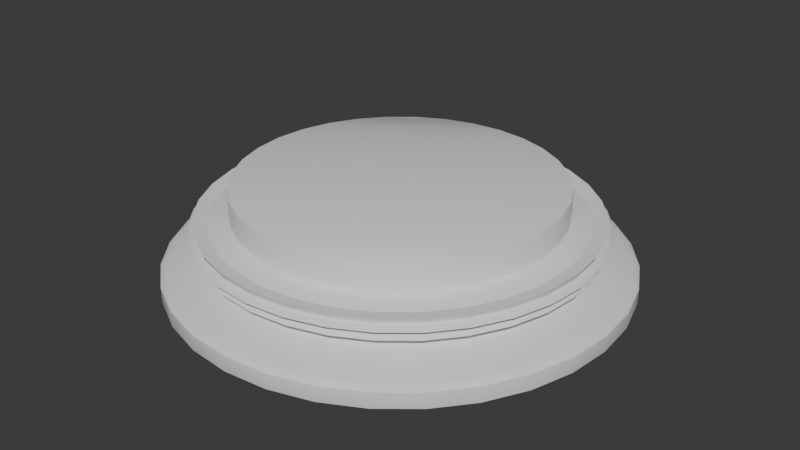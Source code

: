 # Source: base1.blend  (saved by Blender 4.5.90; exported with 4.5.12 LTS)
import bpy
from mathutils import Matrix  # noqa: F401  (used for matrix-valued properties, if any)

bpy.ops.wm.read_factory_settings(use_empty=True)
scene = bpy.context.scene
scene.name = 'Scene'

# ---- collections
col_collection = bpy.data.collections.new('Collection'); scene.collection.children.link(col_collection)

# ---- world
world_world = bpy.data.worlds.new('World'); scene.world = world_world
world_world.use_nodes = True; world_world.node_tree.nodes.clear()
_N = world_world.node_tree.nodes; _L = world_world.node_tree.links
n0 = _N.new('ShaderNodeOutputWorld'); n0.name = 'World Output'; n0.location = (200, 100)
n1 = _N.new('ShaderNodeBackground'); n1.name = 'Background'; n1.location = (-200, 100)
n1.inputs[0].default_value = (0.05088, 0.05088, 0.05088, 1.0)
_L.new(n1.outputs[0], n0.inputs[0])
n0.is_active_output = True
world_world.color = (0.05088, 0.05088, 0.05088)
world_world.sun_shadow_jitter_overblur = 0.0

# ---- meshes
me_basemesh = bpy.data.meshes.new('BaseMesh')
me_basemesh.from_pydata([(2.0, 0.0, 0.0), (1.962, 0.3902, 0.0), (1.848, 0.7654, 0.0), (1.663, 1.111, 0.0), (1.414, 1.414, 0.0), (1.111, 1.663, 0.0), (0.7654, 1.848, 0.0), (0.3902, 1.962, 0.0), (1.225e-16, 2.0, 0.0), (-0.3902, 1.962, 0.0), (-0.7654, 1.848, 0.0), (-1.111, 1.663, 0.0), (-1.414, 1.414, 0.0), (-1.663, 1.111, 0.0), (-1.848, 0.7654, 0.0), (-1.962, 0.3902, 0.0), (-2.0, 2.449e-16, 0.0), (-1.962, -0.3902, 0.0), (-1.848, -0.7654, 0.0), (-1.663, -1.111, 0.0), (-1.414, -1.414, 0.0), (-1.111, -1.663, 0.0), (-0.7654, -1.848, 0.0), (-0.3902, -1.962, 0.0), (-3.674e-16, -2.0, 0.0), (0.3902, -1.962, 0.0), (0.7654, -1.848, 0.0), (1.111, -1.663, 0.0), (1.414, -1.414, 0.0), (1.663, -1.111, 0.0), (1.848, -0.7654, 0.0), (1.962, -0.3902, 0.0), (2.0, 0.0, 0.1389), (1.962, 0.3902, 0.1389), (1.848, 0.7654, 0.1389), (1.663, 1.111, 0.1389), (1.414, 1.414, 0.1389), (1.111, 1.663, 0.1389), (0.7654, 1.848, 0.1389), (0.3902, 1.962, 0.1389), (1.225e-16, 2.0, 0.1389), (-0.3902, 1.962, 0.1389), (-0.7654, 1.848, 0.1389), (-1.111, 1.663, 0.1389), (-1.414, 1.414, 0.1389), (-1.663, 1.111, 0.1389), (-1.848, 0.7654, 0.1389), (-1.962, 0.3902, 0.1389), (-2.0, 2.449e-16, 0.1389), (-1.962, -0.3902, 0.1389), (-1.848, -0.7654, 0.1389), (-1.663, -1.111, 0.1389), (-1.414, -1.414, 0.1389), (-1.111, -1.663, 0.1389), (-0.7654, -1.848, 0.1389), (-0.3902, -1.962, 0.1389), (-3.674e-16, -2.0, 0.1389), (0.3902, -1.962, 0.1389), (0.7654, -1.848, 0.1389), (1.111, -1.663, 0.1389), (1.414, -1.414, 0.1389), (1.663, -1.111, 0.1389), (1.848, -0.7654, 0.1389), (1.962, -0.3902, 0.1389), (2.0, 0.0, 0.1389), (1.962, 0.3902, 0.1389), (1.848, 0.7654, 0.1389), (1.663, 1.111, 0.1389), (1.414, 1.414, 0.1389), (1.111, 1.663, 0.1389), (0.7654, 1.848, 0.1389), (0.3902, 1.962, 0.1389), (1.225e-16, 2.0, 0.1389), (-0.3902, 1.962, 0.1389), (-0.7654, 1.848, 0.1389), (-1.111, 1.663, 0.1389), (-1.414, 1.414, 0.1389), (-1.663, 1.111, 0.1389), (-1.848, 0.7654, 0.1389), (-1.962, 0.3902, 0.1389), (-2.0, 2.449e-16, 0.1389), (-1.962, -0.3902, 0.1389), (-1.848, -0.7654, 0.1389), (-1.663, -1.111, 0.1389), (-1.414, -1.414, 0.1389), (-1.111, -1.663, 0.1389), (-0.7654, -1.848, 0.1389), (-0.3902, -1.962, 0.1389), (-3.674e-16, -2.0, 0.1389), (0.3902, -1.962, 0.1389), (0.7654, -1.848, 0.1389), (1.111, -1.663, 0.1389), (1.414, -1.414, 0.1389), (1.663, -1.111, 0.1389), (1.848, -0.7654, 0.1389), (1.962, -0.3902, 0.1389), (1.983, 0.0, 0.1597), (1.945, 0.3868, 0.1597), (1.832, 0.7588, 0.1597), (1.649, 1.102, 0.1597), (1.402, 1.402, 0.1597), (1.102, 1.649, 0.1597), (0.7588, 1.832, 0.1597), (0.3868, 1.945, 0.1597), (1.214e-16, 1.983, 0.1597), (-0.3868, 1.945, 0.1597), (-0.7588, 1.832, 0.1597), (-1.102, 1.649, 0.1597), (-1.402, 1.402, 0.1597), (-1.649, 1.102, 0.1597), (-1.832, 0.7588, 0.1597), (-1.945, 0.3868, 0.1597), (-1.983, 2.428e-16, 0.1597), (-1.945, -0.3868, 0.1597), (-1.832, -0.7588, 0.1597), (-1.649, -1.102, 0.1597), (-1.402, -1.402, 0.1597), (-1.102, -1.649, 0.1597), (-0.7588, -1.832, 0.1597), (-0.3868, -1.945, 0.1597), (-3.642e-16, -1.983, 0.1597), (0.3868, -1.945, 0.1597), (0.7588, -1.832, 0.1597), (1.102, -1.649, 0.1597), (1.402, -1.402, 0.1597), (1.649, -1.102, 0.1597), (1.832, -0.7588, 0.1597), (1.945, -0.3868, 0.1597), (1.938, 0.0, 0.1806), (1.9, 0.378, 0.1806), (1.79, 0.7414, 0.1806), (1.611, 1.076, 0.1806), (1.37, 1.37, 0.1806), (1.076, 1.611, 0.1806), (0.7414, 1.79, 0.1806), (0.378, 1.9, 0.1806), (1.186e-16, 1.938, 0.1806), (-0.378, 1.9, 0.1806), (-0.7414, 1.79, 0.1806), (-1.076, 1.611, 0.1806), (-1.37, 1.37, 0.1806), (-1.611, 1.076, 0.1806), (-1.79, 0.7414, 0.1806), (-1.9, 0.378, 0.1806), (-1.938, 2.373e-16, 0.1806), (-1.9, -0.378, 0.1806), (-1.79, -0.7414, 0.1806), (-1.611, -1.076, 0.1806), (-1.37, -1.37, 0.1806), (-1.076, -1.611, 0.1806), (-0.7414, -1.79, 0.1806), (-0.378, -1.9, 0.1806), (-3.559e-16, -1.938, 0.1806), (0.378, -1.9, 0.1806), (0.7414, -1.79, 0.1806), (1.076, -1.611, 0.1806), (1.37, -1.37, 0.1806), (1.611, -1.076, 0.1806), (1.79, -0.7414, 0.1806), (1.9, -0.378, 0.1806), (1.873, 0.0, 0.2014), (1.837, 0.3655, 0.2014), (1.731, 0.7169, 0.2014), (1.558, 1.041, 0.2014), (1.325, 1.325, 0.2014), (1.041, 1.558, 0.2014), (0.7169, 1.731, 0.2014), (0.3655, 1.837, 0.2014), (1.147e-16, 1.873, 0.2014), (-0.3655, 1.837, 0.2014), (-0.7169, 1.731, 0.2014), (-1.041, 1.558, 0.2014), (-1.325, 1.325, 0.2014), (-1.558, 1.041, 0.2014), (-1.731, 0.7169, 0.2014), (-1.837, 0.3655, 0.2014), (-1.873, 2.294e-16, 0.2014), (-1.837, -0.3655, 0.2014), (-1.731, -0.7169, 0.2014), (-1.558, -1.041, 0.2014), (-1.325, -1.325, 0.2014), (-1.041, -1.558, 0.2014), (-0.7169, -1.731, 0.2014), (-0.3655, -1.837, 0.2014), (-3.441e-16, -1.873, 0.2014), (0.3655, -1.837, 0.2014), (0.7169, -1.731, 0.2014), (1.041, -1.558, 0.2014), (1.325, -1.325, 0.2014), (1.558, -1.041, 0.2014), (1.731, -0.7169, 0.2014), (1.837, -0.3655, 0.2014), (1.8, 0.0, 0.2222), (1.765, 0.3512, 0.2222), (1.663, 0.6888, 0.2222), (1.497, 1.0, 0.2222), (1.273, 1.273, 0.2222), (1.0, 1.497, 0.2222), (0.6888, 1.663, 0.2222), (0.3512, 1.765, 0.2222), (1.102e-16, 1.8, 0.2222), (-0.3512, 1.765, 0.2222), (-0.6888, 1.663, 0.2222), (-1.0, 1.497, 0.2222), (-1.273, 1.273, 0.2222), (-1.497, 1.0, 0.2222), (-1.663, 0.6888, 0.2222), (-1.765, 0.3512, 0.2222), (-1.8, 2.204e-16, 0.2222), (-1.765, -0.3512, 0.2222), (-1.663, -0.6888, 0.2222), (-1.497, -1.0, 0.2222), (-1.273, -1.273, 0.2222), (-1.0, -1.497, 0.2222), (-0.6888, -1.663, 0.2222), (-0.3512, -1.765, 0.2222), (-3.307e-16, -1.8, 0.2222), (0.3512, -1.765, 0.2222), (0.6888, -1.663, 0.2222), (1.0, -1.497, 0.2222), (1.273, -1.273, 0.2222), (1.497, -1.0, 0.2222), (1.663, -0.6888, 0.2222), (1.765, -0.3512, 0.2222), (1.727, 0.0, 0.2431), (1.693, 0.3368, 0.2431), (1.595, 0.6607, 0.2431), (1.436, 0.9592, 0.2431), (1.221, 1.221, 0.2431), (0.9592, 1.436, 0.2431), (0.6607, 1.595, 0.2431), (0.3368, 1.693, 0.2431), (1.057e-16, 1.727, 0.2431), (-0.3368, 1.693, 0.2431), (-0.6607, 1.595, 0.2431), (-0.9592, 1.436, 0.2431), (-1.221, 1.221, 0.2431), (-1.436, 0.9592, 0.2431), (-1.595, 0.6607, 0.2431), (-1.693, 0.3368, 0.2431), (-1.727, 2.114e-16, 0.2431), (-1.693, -0.3368, 0.2431), (-1.595, -0.6607, 0.2431), (-1.436, -0.9592, 0.2431), (-1.221, -1.221, 0.2431), (-0.9592, -1.436, 0.2431), (-0.6607, -1.595, 0.2431), (-0.3368, -1.693, 0.2431), (-3.172e-16, -1.727, 0.2431), (0.3368, -1.693, 0.2431), (0.6607, -1.595, 0.2431), (0.9592, -1.436, 0.2431), (1.221, -1.221, 0.2431), (1.436, -0.9592, 0.2431), (1.595, -0.6607, 0.2431), (1.693, -0.3368, 0.2431), (1.663, 0.0, 0.2639), (1.631, 0.3243, 0.2639), (1.536, 0.6362, 0.2639), (1.382, 0.9236, 0.2639), (1.176, 1.176, 0.2639), (0.9236, 1.382, 0.2639), (0.6362, 1.536, 0.2639), (0.3243, 1.631, 0.2639), (1.018e-16, 1.663, 0.2639), (-0.3243, 1.631, 0.2639), (-0.6362, 1.536, 0.2639), (-0.9236, 1.382, 0.2639), (-1.176, 1.176, 0.2639), (-1.382, 0.9236, 0.2639), (-1.536, 0.6362, 0.2639), (-1.631, 0.3243, 0.2639), (-1.663, 2.036e-16, 0.2639), (-1.631, -0.3243, 0.2639), (-1.536, -0.6362, 0.2639), (-1.382, -0.9236, 0.2639), (-1.176, -1.176, 0.2639), (-0.9236, -1.382, 0.2639), (-0.6362, -1.536, 0.2639), (-0.3243, -1.631, 0.2639), (-3.054e-16, -1.663, 0.2639), (0.3243, -1.631, 0.2639), (0.6362, -1.536, 0.2639), (0.9236, -1.382, 0.2639), (1.176, -1.176, 0.2639), (1.382, -0.9236, 0.2639), (1.536, -0.6362, 0.2639), (1.631, -0.3243, 0.2639), (1.617, 0.0, 0.2848), (1.586, 0.3155, 0.2848), (1.494, 0.6189, 0.2848), (1.345, 0.8985, 0.2848), (1.144, 1.144, 0.2848), (0.8985, 1.345, 0.2848), (0.6189, 1.494, 0.2848), (0.3155, 1.586, 0.2848), (9.902e-17, 1.617, 0.2848), (-0.3155, 1.586, 0.2848), (-0.6189, 1.494, 0.2848), (-0.8985, 1.345, 0.2848), (-1.144, 1.144, 0.2848), (-1.345, 0.8985, 0.2848), (-1.494, 0.6189, 0.2848), (-1.586, 0.3155, 0.2848), (-1.617, 1.98e-16, 0.2848), (-1.586, -0.3155, 0.2848), (-1.494, -0.6189, 0.2848), (-1.345, -0.8985, 0.2848), (-1.144, -1.144, 0.2848), (-0.8985, -1.345, 0.2848), (-0.6189, -1.494, 0.2848), (-0.3155, -1.586, 0.2848), (-2.971e-16, -1.617, 0.2848), (0.3155, -1.586, 0.2848), (0.6189, -1.494, 0.2848), (0.8985, -1.345, 0.2848), (1.144, -1.144, 0.2848), (1.345, -0.8985, 0.2848), (1.494, -0.6189, 0.2848), (1.586, -0.3155, 0.2848), (1.6, 0.0, 0.3056), (1.569, 0.3121, 0.3056), (1.478, 0.6123, 0.3056), (1.33, 0.8889, 0.3056), (1.131, 1.131, 0.3056), (0.8889, 1.33, 0.3056), (0.6123, 1.478, 0.3056), (0.3121, 1.569, 0.3056), (9.797e-17, 1.6, 0.3056), (-0.3121, 1.569, 0.3056), (-0.6123, 1.478, 0.3056), (-0.8889, 1.33, 0.3056), (-1.131, 1.131, 0.3056), (-1.33, 0.8889, 0.3056), (-1.478, 0.6123, 0.3056), (-1.569, 0.3121, 0.3056), (-1.6, 1.959e-16, 0.3056), (-1.569, -0.3121, 0.3056), (-1.478, -0.6123, 0.3056), (-1.33, -0.8889, 0.3056), (-1.131, -1.131, 0.3056), (-0.8889, -1.33, 0.3056), (-0.6123, -1.478, 0.3056), (-0.3121, -1.569, 0.3056), (-2.939e-16, -1.6, 0.3056), (0.3121, -1.569, 0.3056), (0.6123, -1.478, 0.3056), (0.8889, -1.33, 0.3056), (1.131, -1.131, 0.3056), (1.33, -0.8889, 0.3056), (1.478, -0.6123, 0.3056), (1.569, -0.3121, 0.3056), (1.6, 0.0, 0.3056), (1.569, 0.3121, 0.3056), (1.478, 0.6123, 0.3056), (1.33, 0.8889, 0.3056), (1.131, 1.131, 0.3056), (0.8889, 1.33, 0.3056), (0.6123, 1.478, 0.3056), (0.3121, 1.569, 0.3056), (9.797e-17, 1.6, 0.3056), (-0.3121, 1.569, 0.3056), (-0.6123, 1.478, 0.3056), (-0.8889, 1.33, 0.3056), (-1.131, 1.131, 0.3056), (-1.33, 0.8889, 0.3056), (-1.478, 0.6123, 0.3056), (-1.569, 0.3121, 0.3056), (-1.6, 1.959e-16, 0.3056), (-1.569, -0.3121, 0.3056), (-1.478, -0.6123, 0.3056), (-1.33, -0.8889, 0.3056), (-1.131, -1.131, 0.3056), (-0.8889, -1.33, 0.3056), (-0.6123, -1.478, 0.3056), (-0.3121, -1.569, 0.3056), (-2.939e-16, -1.6, 0.3056), (0.3121, -1.569, 0.3056), (0.6123, -1.478, 0.3056), (0.8889, -1.33, 0.3056), (1.131, -1.131, 0.3056), (1.33, -0.8889, 0.3056), (1.478, -0.6123, 0.3056), (1.569, -0.3121, 0.3056), (1.6, 0.0, 0.4306), (1.569, 0.3121, 0.4306), (1.478, 0.6123, 0.4306), (1.33, 0.8889, 0.4306), (1.131, 1.131, 0.4306), (0.8889, 1.33, 0.4306), (0.6123, 1.478, 0.4306), (0.3121, 1.569, 0.4306), (9.797e-17, 1.6, 0.4306), (-0.3121, 1.569, 0.4306), (-0.6123, 1.478, 0.4306), (-0.8889, 1.33, 0.4306), (-1.131, 1.131, 0.4306), (-1.33, 0.8889, 0.4306), (-1.478, 0.6123, 0.4306), (-1.569, 0.3121, 0.4306), (-1.6, 1.959e-16, 0.4306), (-1.569, -0.3121, 0.4306), (-1.478, -0.6123, 0.4306), (-1.33, -0.8889, 0.4306), (-1.131, -1.131, 0.4306), (-0.8889, -1.33, 0.4306), (-0.6123, -1.478, 0.4306), (-0.3121, -1.569, 0.4306), (-2.939e-16, -1.6, 0.4306), (0.3121, -1.569, 0.4306), (0.6123, -1.478, 0.4306), (0.8889, -1.33, 0.4306), (1.131, -1.131, 0.4306), (1.33, -0.8889, 0.4306), (1.478, -0.6123, 0.4306), (1.569, -0.3121, 0.4306), (1.6, 0.0, 0.4306), (1.569, 0.3121, 0.4306), (1.478, 0.6123, 0.4306), (1.33, 0.8889, 0.4306), (1.131, 1.131, 0.4306), (0.8889, 1.33, 0.4306), (0.6123, 1.478, 0.4306), (0.3121, 1.569, 0.4306), (9.797e-17, 1.6, 0.4306), (-0.3121, 1.569, 0.4306), (-0.6123, 1.478, 0.4306), (-0.8889, 1.33, 0.4306), (-1.131, 1.131, 0.4306), (-1.33, 0.8889, 0.4306), (-1.478, 0.6123, 0.4306), (-1.569, 0.3121, 0.4306), (-1.6, 1.959e-16, 0.4306), (-1.569, -0.3121, 0.4306), (-1.478, -0.6123, 0.4306), (-1.33, -0.8889, 0.4306), (-1.131, -1.131, 0.4306), (-0.8889, -1.33, 0.4306), (-0.6123, -1.478, 0.4306), (-0.3121, -1.569, 0.4306), (-2.939e-16, -1.6, 0.4306), (0.3121, -1.569, 0.4306), (0.6123, -1.478, 0.4306), (0.8889, -1.33, 0.4306), (1.131, -1.131, 0.4306), (1.33, -0.8889, 0.4306), (1.478, -0.6123, 0.4306), (1.569, -0.3121, 0.4306), (1.607, 0.0, 0.4358), (1.576, 0.3135, 0.4358), (1.485, 0.6149, 0.4358), (1.336, 0.8927, 0.4358), (1.136, 1.136, 0.4358), (0.8927, 1.336, 0.4358), (0.6149, 1.485, 0.4358), (0.3135, 1.576, 0.4358), (9.839e-17, 1.607, 0.4358), (-0.3135, 1.576, 0.4358), (-0.6149, 1.485, 0.4358), (-0.8927, 1.336, 0.4358), (-1.136, 1.136, 0.4358), (-1.336, 0.8927, 0.4358), (-1.485, 0.6149, 0.4358), (-1.576, 0.3135, 0.4358), (-1.607, 1.968e-16, 0.4358), (-1.576, -0.3135, 0.4358), (-1.485, -0.6149, 0.4358), (-1.336, -0.8927, 0.4358), (-1.136, -1.136, 0.4358), (-0.8927, -1.336, 0.4358), (-0.6149, -1.485, 0.4358), (-0.3135, -1.576, 0.4358), (-2.952e-16, -1.607, 0.4358), (0.3135, -1.576, 0.4358), (0.6149, -1.485, 0.4358), (0.8927, -1.336, 0.4358), (1.136, -1.136, 0.4358), (1.336, -0.8927, 0.4358), (1.485, -0.6149, 0.4358), (1.576, -0.3135, 0.4358), (1.625, 0.0, 0.441), (1.594, 0.317, 0.441), (1.501, 0.6219, 0.441), (1.351, 0.9028, 0.441), (1.149, 1.149, 0.441), (0.9028, 1.351, 0.441), (0.6219, 1.501, 0.441), (0.317, 1.594, 0.441), (9.95e-17, 1.625, 0.441), (-0.317, 1.594, 0.441), (-0.6219, 1.501, 0.441), (-0.9028, 1.351, 0.441), (-1.149, 1.149, 0.441), (-1.351, 0.9028, 0.441), (-1.501, 0.6219, 0.441), (-1.594, 0.317, 0.441), (-1.625, 1.99e-16, 0.441), (-1.594, -0.317, 0.441), (-1.501, -0.6219, 0.441), (-1.351, -0.9028, 0.441), (-1.149, -1.149, 0.441), (-0.9028, -1.351, 0.441), (-0.6219, -1.501, 0.441), (-0.317, -1.594, 0.441), (-2.985e-16, -1.625, 0.441), (0.317, -1.594, 0.441), (0.6219, -1.501, 0.441), (0.9028, -1.351, 0.441), (1.149, -1.149, 0.441), (1.351, -0.9028, 0.441), (1.501, -0.6219, 0.441), (1.594, -0.317, 0.441), (1.651, 0.0, 0.4462), (1.619, 0.322, 0.4462), (1.525, 0.6317, 0.4462), (1.372, 0.917, 0.4462), (1.167, 1.167, 0.4462), (0.917, 1.372, 0.4462), (0.6317, 1.525, 0.4462), (0.322, 1.619, 0.4462), (1.011e-16, 1.651, 0.4462), (-0.322, 1.619, 0.4462), (-0.6317, 1.525, 0.4462), (-0.917, 1.372, 0.4462), (-1.167, 1.167, 0.4462), (-1.372, 0.917, 0.4462), (-1.525, 0.6317, 0.4462), (-1.619, 0.322, 0.4462), (-1.651, 2.021e-16, 0.4462), (-1.619, -0.322, 0.4462), (-1.525, -0.6317, 0.4462), (-1.372, -0.917, 0.4462), (-1.167, -1.167, 0.4462), (-0.917, -1.372, 0.4462), (-0.6317, -1.525, 0.4462), (-0.322, -1.619, 0.4462), (-3.032e-16, -1.651, 0.4462), (0.322, -1.619, 0.4462), (0.6317, -1.525, 0.4462), (0.917, -1.372, 0.4462), (1.167, -1.167, 0.4462), (1.372, -0.917, 0.4462), (1.525, -0.6317, 0.4462), (1.619, -0.322, 0.4462), (1.68, 0.0, 0.4514), (1.648, 0.3278, 0.4514), (1.552, 0.6429, 0.4514), (1.397, 0.9334, 0.4514), (1.188, 1.188, 0.4514), (0.9334, 1.397, 0.4514), (0.6429, 1.552, 0.4514), (0.3278, 1.648, 0.4514), (1.029e-16, 1.68, 0.4514), (-0.3278, 1.648, 0.4514), (-0.6429, 1.552, 0.4514), (-0.9334, 1.397, 0.4514), (-1.188, 1.188, 0.4514), (-1.397, 0.9334, 0.4514), (-1.552, 0.6429, 0.4514), (-1.648, 0.3278, 0.4514), (-1.68, 2.057e-16, 0.4514), (-1.648, -0.3278, 0.4514), (-1.552, -0.6429, 0.4514), (-1.397, -0.9334, 0.4514), (-1.188, -1.188, 0.4514), (-0.9334, -1.397, 0.4514), (-0.6429, -1.552, 0.4514), (-0.3278, -1.648, 0.4514), (-3.086e-16, -1.68, 0.4514), (0.3278, -1.648, 0.4514), (0.6429, -1.552, 0.4514), (0.9334, -1.397, 0.4514), (1.188, -1.188, 0.4514), (1.397, -0.9334, 0.4514), (1.552, -0.6429, 0.4514), (1.648, -0.3278, 0.4514), (1.709, 0.0, 0.4567), (1.677, 0.3335, 0.4567), (1.579, 0.6541, 0.4567), (1.421, 0.9497, 0.4567), (1.209, 1.209, 0.4567), (0.9497, 1.421, 0.4567), (0.6541, 1.579, 0.4567), (0.3335, 1.677, 0.4567), (1.047e-16, 1.709, 0.4567), (-0.3335, 1.677, 0.4567), (-0.6541, 1.579, 0.4567), (-0.9497, 1.421, 0.4567), (-1.209, 1.209, 0.4567), (-1.421, 0.9497, 0.4567), (-1.579, 0.6541, 0.4567), (-1.677, 0.3335, 0.4567), (-1.709, 2.093e-16, 0.4567), (-1.677, -0.3335, 0.4567), (-1.579, -0.6541, 0.4567), (-1.421, -0.9497, 0.4567), (-1.209, -1.209, 0.4567), (-0.9497, -1.421, 0.4567), (-0.6541, -1.579, 0.4567), (-0.3335, -1.677, 0.4567), (-3.14e-16, -1.709, 0.4567), (0.3335, -1.677, 0.4567), (0.6541, -1.579, 0.4567), (0.9497, -1.421, 0.4567), (1.209, -1.209, 0.4567), (1.421, -0.9497, 0.4567), (1.579, -0.6541, 0.4567), (1.677, -0.3335, 0.4567), (1.735, 0.0, 0.4619), (1.702, 0.3385, 0.4619), (1.603, 0.664, 0.4619), (1.443, 0.9639, 0.4619), (1.227, 1.227, 0.4619), (0.9639, 1.443, 0.4619), (0.664, 1.603, 0.4619), (0.3385, 1.702, 0.4619), (1.062e-16, 1.735, 0.4619), (-0.3385, 1.702, 0.4619), (-0.664, 1.603, 0.4619), (-0.9639, 1.443, 0.4619), (-1.227, 1.227, 0.4619), (-1.443, 0.9639, 0.4619), (-1.603, 0.664, 0.4619), (-1.702, 0.3385, 0.4619), (-1.735, 2.125e-16, 0.4619), (-1.702, -0.3385, 0.4619), (-1.603, -0.664, 0.4619), (-1.443, -0.9639, 0.4619), (-1.227, -1.227, 0.4619), (-0.9639, -1.443, 0.4619), (-0.664, -1.603, 0.4619), (-0.3385, -1.702, 0.4619), (-3.187e-16, -1.735, 0.4619), (0.3385, -1.702, 0.4619), (0.664, -1.603, 0.4619), (0.9639, -1.443, 0.4619), (1.227, -1.227, 0.4619), (1.443, -0.9639, 0.4619), (1.603, -0.664, 0.4619), (1.702, -0.3385, 0.4619), (1.753, 0.0, 0.4671), (1.719, 0.342, 0.4671), (1.62, 0.6709, 0.4671), (1.458, 0.974, 0.4671), (1.24, 1.24, 0.4671), (0.974, 1.458, 0.4671), (0.6709, 1.62, 0.4671), (0.342, 1.719, 0.4671), (1.073e-16, 1.753, 0.4671), (-0.342, 1.719, 0.4671), (-0.6709, 1.62, 0.4671), (-0.974, 1.458, 0.4671), (-1.24, 1.24, 0.4671), (-1.458, 0.974, 0.4671), (-1.62, 0.6709, 0.4671), (-1.719, 0.342, 0.4671), (-1.753, 2.147e-16, 0.4671), (-1.719, -0.342, 0.4671), (-1.62, -0.6709, 0.4671), (-1.458, -0.974, 0.4671), (-1.24, -1.24, 0.4671), (-0.974, -1.458, 0.4671), (-0.6709, -1.62, 0.4671), (-0.342, -1.719, 0.4671), (-3.22e-16, -1.753, 0.4671), (0.342, -1.719, 0.4671), (0.6709, -1.62, 0.4671), (0.974, -1.458, 0.4671), (1.24, -1.24, 0.4671), (1.458, -0.974, 0.4671), (1.62, -0.6709, 0.4671), (1.719, -0.342, 0.4671), (1.76, 0.0, 0.4723), (1.726, 0.3434, 0.4723), (1.626, 0.6735, 0.4723), (1.463, 0.9778, 0.4723), (1.245, 1.245, 0.4723), (0.9778, 1.463, 0.4723), (0.6735, 1.626, 0.4723), (0.3434, 1.726, 0.4723), (1.078e-16, 1.76, 0.4723), (-0.3434, 1.726, 0.4723), (-0.6735, 1.626, 0.4723), (-0.9778, 1.463, 0.4723), (-1.245, 1.245, 0.4723), (-1.463, 0.9778, 0.4723), (-1.626, 0.6735, 0.4723), (-1.726, 0.3434, 0.4723), (-1.76, 2.155e-16, 0.4723), (-1.726, -0.3434, 0.4723), (-1.626, -0.6735, 0.4723), (-1.463, -0.9778, 0.4723), (-1.245, -1.245, 0.4723), (-0.9778, -1.463, 0.4723), (-0.6735, -1.626, 0.4723), (-0.3434, -1.726, 0.4723), (-3.233e-16, -1.76, 0.4723), (0.3434, -1.726, 0.4723), (0.6735, -1.626, 0.4723), (0.9778, -1.463, 0.4723), (1.245, -1.245, 0.4723), (1.463, -0.9778, 0.4723), (1.626, -0.6735, 0.4723), (1.726, -0.3434, 0.4723), (1.76, 0.0, 0.4723), (1.726, 0.3434, 0.4723), (1.626, 0.6735, 0.4723), (1.463, 0.9778, 0.4723), (1.245, 1.245, 0.4723), (0.9778, 1.463, 0.4723), (0.6735, 1.626, 0.4723), (0.3434, 1.726, 0.4723), (1.078e-16, 1.76, 0.4723), (-0.3434, 1.726, 0.4723), (-0.6735, 1.626, 0.4723), (-0.9778, 1.463, 0.4723), (-1.245, 1.245, 0.4723), (-1.463, 0.9778, 0.4723), (-1.626, 0.6735, 0.4723), (-1.726, 0.3434, 0.4723), (-1.76, 2.155e-16, 0.4723), (-1.726, -0.3434, 0.4723), (-1.626, -0.6735, 0.4723), (-1.463, -0.9778, 0.4723), (-1.245, -1.245, 0.4723), (-0.9778, -1.463, 0.4723), (-0.6735, -1.626, 0.4723), (-0.3434, -1.726, 0.4723), (-3.233e-16, -1.76, 0.4723), (0.3434, -1.726, 0.4723), (0.6735, -1.626, 0.4723), (0.9778, -1.463, 0.4723), (1.245, -1.245, 0.4723), (1.463, -0.9778, 0.4723), (1.626, -0.6735, 0.4723), (1.726, -0.3434, 0.4723), (1.745, 0.0, 0.4879), (1.711, 0.3404, 0.4879), (1.612, 0.6677, 0.4879), (1.451, 0.9694, 0.4879), (1.234, 1.234, 0.4879), (0.9694, 1.451, 0.4879), (0.6677, 1.612, 0.4879), (0.3404, 1.711, 0.4879), (1.068e-16, 1.745, 0.4879), (-0.3404, 1.711, 0.4879), (-0.6677, 1.612, 0.4879), (-0.9694, 1.451, 0.4879), (-1.234, 1.234, 0.4879), (-1.451, 0.9694, 0.4879), (-1.612, 0.6677, 0.4879), (-1.711, 0.3404, 0.4879), (-1.745, 2.137e-16, 0.4879), (-1.711, -0.3404, 0.4879), (-1.612, -0.6677, 0.4879), (-1.451, -0.9694, 0.4879), (-1.234, -1.234, 0.4879), (-0.9694, -1.451, 0.4879), (-0.6677, -1.612, 0.4879), (-0.3404, -1.711, 0.4879), (-3.205e-16, -1.745, 0.4879), (0.3404, -1.711, 0.4879), (0.6677, -1.612, 0.4879), (0.9694, -1.451, 0.4879), (1.234, -1.234, 0.4879), (1.451, -0.9694, 0.4879), (1.612, -0.6677, 0.4879), (1.711, -0.3404, 0.4879), (1.705, 0.0, 0.5035), (1.672, 0.3326, 0.5035), (1.575, 0.6525, 0.5035), (1.418, 0.9472, 0.5035), (1.206, 1.206, 0.5035), (0.9472, 1.418, 0.5035), (0.6525, 1.575, 0.5035), (0.3326, 1.672, 0.5035), (1.044e-16, 1.705, 0.5035), (-0.3326, 1.672, 0.5035), (-0.6525, 1.575, 0.5035), (-0.9472, 1.418, 0.5035), (-1.206, 1.206, 0.5035), (-1.418, 0.9472, 0.5035), (-1.575, 0.6525, 0.5035), (-1.672, 0.3326, 0.5035), (-1.705, 2.088e-16, 0.5035), (-1.672, -0.3326, 0.5035), (-1.575, -0.6525, 0.5035), (-1.418, -0.9472, 0.5035), (-1.206, -1.206, 0.5035), (-0.9472, -1.418, 0.5035), (-0.6525, -1.575, 0.5035), (-0.3326, -1.672, 0.5035), (-3.132e-16, -1.705, 0.5035), (0.3326, -1.672, 0.5035), (0.6525, -1.575, 0.5035), (0.9472, -1.418, 0.5035), (1.206, -1.206, 0.5035), (1.418, -0.9472, 0.5035), (1.575, -0.6525, 0.5035), (1.672, -0.3326, 0.5035), (1.649, 0.0, 0.5192), (1.617, 0.3216, 0.5192), (1.523, 0.6309, 0.5192), (1.371, 0.9159, 0.5192), (1.166, 1.166, 0.5192), (0.9159, 1.371, 0.5192), (0.6309, 1.523, 0.5192), (0.3216, 1.617, 0.5192), (1.009e-16, 1.649, 0.5192), (-0.3216, 1.617, 0.5192), (-0.6309, 1.523, 0.5192), (-0.9159, 1.371, 0.5192), (-1.166, 1.166, 0.5192), (-1.371, 0.9159, 0.5192), (-1.523, 0.6309, 0.5192), (-1.617, 0.3216, 0.5192), (-1.649, 2.019e-16, 0.5192), (-1.617, -0.3216, 0.5192), (-1.523, -0.6309, 0.5192), (-1.371, -0.9159, 0.5192), (-1.166, -1.166, 0.5192), (-0.9159, -1.371, 0.5192), (-0.6309, -1.523, 0.5192), (-0.3216, -1.617, 0.5192), (-3.028e-16, -1.649, 0.5192), (0.3216, -1.617, 0.5192), (0.6309, -1.523, 0.5192), (0.9159, -1.371, 0.5192), (1.166, -1.166, 0.5192), (1.371, -0.9159, 0.5192), (1.523, -0.6309, 0.5192), (1.617, -0.3216, 0.5192), (1.584, 0.0, 0.5348), (1.554, 0.309, 0.5348), (1.463, 0.6062, 0.5348), (1.317, 0.88, 0.5348), (1.12, 1.12, 0.5348), (0.88, 1.317, 0.5348), (0.6062, 1.463, 0.5348), (0.309, 1.554, 0.5348), (9.699e-17, 1.584, 0.5348), (-0.309, 1.554, 0.5348), (-0.6062, 1.463, 0.5348), (-0.88, 1.317, 0.5348), (-1.12, 1.12, 0.5348), (-1.317, 0.88, 0.5348), (-1.463, 0.6062, 0.5348), (-1.554, 0.309, 0.5348), (-1.584, 1.94e-16, 0.5348), (-1.554, -0.309, 0.5348), (-1.463, -0.6062, 0.5348), (-1.317, -0.88, 0.5348), (-1.12, -1.12, 0.5348), (-0.88, -1.317, 0.5348), (-0.6062, -1.463, 0.5348), (-0.309, -1.554, 0.5348), (-2.91e-16, -1.584, 0.5348), (0.309, -1.554, 0.5348), (0.6062, -1.463, 0.5348), (0.88, -1.317, 0.5348), (1.12, -1.12, 0.5348), (1.317, -0.88, 0.5348), (1.463, -0.6062, 0.5348), (1.554, -0.309, 0.5348), (1.519, 0.0, 0.5504), (1.49, 0.2964, 0.5504), (1.404, 0.5814, 0.5504), (1.263, 0.8441, 0.5504), (1.074, 1.074, 0.5504), (0.8441, 1.263, 0.5504), (0.5814, 1.404, 0.5504), (0.2964, 1.49, 0.5504), (9.303e-17, 1.519, 0.5504), (-0.2964, 1.49, 0.5504), (-0.5814, 1.404, 0.5504), (-0.8441, 1.263, 0.5504), (-1.074, 1.074, 0.5504), (-1.263, 0.8441, 0.5504), (-1.404, 0.5814, 0.5504), (-1.49, 0.2964, 0.5504), (-1.519, 1.861e-16, 0.5504), (-1.49, -0.2964, 0.5504), (-1.404, -0.5814, 0.5504), (-1.263, -0.8441, 0.5504), (-1.074, -1.074, 0.5504), (-0.8441, -1.263, 0.5504), (-0.5814, -1.404, 0.5504), (-0.2964, -1.49, 0.5504), (-2.791e-16, -1.519, 0.5504), (0.2964, -1.49, 0.5504), (0.5814, -1.404, 0.5504), (0.8441, -1.263, 0.5504), (1.074, -1.074, 0.5504), (1.263, -0.8441, 0.5504), (1.404, -0.5814, 0.5504), (1.49, -0.2964, 0.5504), (1.463, 0.0, 0.566), (1.435, 0.2854, 0.566), (1.352, 0.5599, 0.566), (1.216, 0.8128, 0.566), (1.034, 1.034, 0.566), (0.8128, 1.216, 0.566), (0.5599, 1.352, 0.566), (0.2854, 1.435, 0.566), (8.958e-17, 1.463, 0.566), (-0.2854, 1.435, 0.566), (-0.5599, 1.352, 0.566), (-0.8128, 1.216, 0.566), (-1.034, 1.034, 0.566), (-1.216, 0.8128, 0.566), (-1.352, 0.5599, 0.566), (-1.435, 0.2854, 0.566), (-1.463, 1.792e-16, 0.566), (-1.435, -0.2854, 0.566), (-1.352, -0.5599, 0.566), (-1.216, -0.8128, 0.566), (-1.034, -1.034, 0.566), (-0.8128, -1.216, 0.566), (-0.5599, -1.352, 0.566), (-0.2854, -1.435, 0.566), (-2.687e-16, -1.463, 0.566), (0.2854, -1.435, 0.566), (0.5599, -1.352, 0.566), (0.8128, -1.216, 0.566), (1.034, -1.034, 0.566), (1.216, -0.8128, 0.566), (1.352, -0.5599, 0.566), (1.435, -0.2854, 0.566), (1.423, 0.0, 0.5817), (1.396, 0.2776, 0.5817), (1.315, 0.5446, 0.5817), (1.183, 0.7906, 0.5817), (1.006, 1.006, 0.5817), (0.7906, 1.183, 0.5817), (0.5446, 1.315, 0.5817), (0.2776, 1.396, 0.5817), (8.714e-17, 1.423, 0.5817), (-0.2776, 1.396, 0.5817), (-0.5446, 1.315, 0.5817), (-0.7906, 1.183, 0.5817), (-1.006, 1.006, 0.5817), (-1.183, 0.7906, 0.5817), (-1.315, 0.5446, 0.5817), (-1.396, 0.2776, 0.5817), (-1.423, 1.743e-16, 0.5817), (-1.396, -0.2776, 0.5817), (-1.315, -0.5446, 0.5817), (-1.183, -0.7906, 0.5817), (-1.006, -1.006, 0.5817), (-0.7906, -1.183, 0.5817), (-0.5446, -1.315, 0.5817), (-0.2776, -1.396, 0.5817), (-2.614e-16, -1.423, 0.5817), (0.2776, -1.396, 0.5817), (0.5446, -1.315, 0.5817), (0.7906, -1.183, 0.5817), (1.006, -1.006, 0.5817), (1.183, -0.7906, 0.5817), (1.315, -0.5446, 0.5817), (1.396, -0.2776, 0.5817), (1.408, 0.0, 0.5973), (1.381, 0.2747, 0.5973), (1.301, 0.5388, 0.5973), (1.171, 0.7822, 0.5973), (0.9956, 0.9956, 0.5973), (0.7822, 1.171, 0.5973), (0.5388, 1.301, 0.5973), (0.2747, 1.381, 0.5973), (8.622e-17, 1.408, 0.5973), (-0.2747, 1.381, 0.5973), (-0.5388, 1.301, 0.5973), (-0.7822, 1.171, 0.5973), (-0.9956, 0.9956, 0.5973), (-1.171, 0.7822, 0.5973), (-1.301, 0.5388, 0.5973), (-1.381, 0.2747, 0.5973), (-1.408, 1.724e-16, 0.5973), (-1.381, -0.2747, 0.5973), (-1.301, -0.5388, 0.5973), (-1.171, -0.7822, 0.5973), (-0.9956, -0.9956, 0.5973), (-0.7822, -1.171, 0.5973), (-0.5388, -1.301, 0.5973), (-0.2747, -1.381, 0.5973), (-2.586e-16, -1.408, 0.5973), (0.2747, -1.381, 0.5973), (0.5388, -1.301, 0.5973), (0.7822, -1.171, 0.5973), (0.9956, -0.9956, 0.5973), (1.171, -0.7822, 0.5973), (1.301, -0.5388, 0.5973), (1.381, -0.2747, 0.5973), (1.408, 0.0, 0.5973), (1.381, 0.2747, 0.5973), (1.301, 0.5388, 0.5973), (1.171, 0.7822, 0.5973), (0.9956, 0.9956, 0.5973), (0.7822, 1.171, 0.5973), (0.5388, 1.301, 0.5973), (0.2747, 1.381, 0.5973), (8.622e-17, 1.408, 0.5973), (-0.2747, 1.381, 0.5973), (-0.5388, 1.301, 0.5973), (-0.7822, 1.171, 0.5973), (-0.9956, 0.9956, 0.5973), (-1.171, 0.7822, 0.5973), (-1.301, 0.5388, 0.5973), (-1.381, 0.2747, 0.5973), (-1.408, 1.724e-16, 0.5973), (-1.381, -0.2747, 0.5973), (-1.301, -0.5388, 0.5973), (-1.171, -0.7822, 0.5973), (-0.9956, -0.9956, 0.5973), (-0.7822, -1.171, 0.5973), (-0.5388, -1.301, 0.5973), (-0.2747, -1.381, 0.5973), (-2.586e-16, -1.408, 0.5973), (0.2747, -1.381, 0.5973), (0.5388, -1.301, 0.5973), (0.7822, -1.171, 0.5973), (0.9956, -0.9956, 0.5973), (1.171, -0.7822, 0.5973), (1.301, -0.5388, 0.5973), (1.381, -0.2747, 0.5973), (1.408, 0.0, 0.8281), (1.381, 0.2747, 0.8281), (1.301, 0.5388, 0.8281), (1.171, 0.7822, 0.8281), (0.9956, 0.9956, 0.8281), (0.7822, 1.171, 0.8281), (0.5388, 1.301, 0.8281), (0.2747, 1.381, 0.8281), (8.622e-17, 1.408, 0.8281), (-0.2747, 1.381, 0.8281), (-0.5388, 1.301, 0.8281), (-0.7822, 1.171, 0.8281), (-0.9956, 0.9956, 0.8281), (-1.171, 0.7822, 0.8281), (-1.301, 0.5388, 0.8281), (-1.381, 0.2747, 0.8281), (-1.408, 1.724e-16, 0.8281), (-1.381, -0.2747, 0.8281), (-1.301, -0.5388, 0.8281), (-1.171, -0.7822, 0.8281), (-0.9956, -0.9956, 0.8281), (-0.7822, -1.171, 0.8281), (-0.5388, -1.301, 0.8281), (-0.2747, -1.381, 0.8281), (-2.586e-16, -1.408, 0.8281), (0.2747, -1.381, 0.8281), (0.5388, -1.301, 0.8281), (0.7822, -1.171, 0.8281), (0.9956, -0.9956, 0.8281), (1.171, -0.7822, 0.8281), (1.301, -0.5388, 0.8281), (1.381, -0.2747, 0.8281)], [], [(0, 1, 33, 32), (1, 2, 34, 33), (2, 3, 35, 34), (3, 4, 36, 35), (4, 5, 37, 36), (5, 6, 38, 37), (6, 7, 39, 38), (7, 8, 40, 39), (8, 9, 41, 40), (9, 10, 42, 41), (10, 11, 43, 42), (11, 12, 44, 43), (12, 13, 45, 44), (13, 14, 46, 45), (14, 15, 47, 46), (15, 16, 48, 47), (16, 17, 49, 48), (17, 18, 50, 49), (18, 19, 51, 50), (19, 20, 52, 51), (20, 21, 53, 52), (21, 22, 54, 53), (22, 23, 55, 54), (23, 24, 56, 55), (24, 25, 57, 56), (25, 26, 58, 57), (26, 27, 59, 58), (27, 28, 60, 59), (28, 29, 61, 60), (29, 30, 62, 61), (30, 31, 63, 62), (31, 0, 32, 63), (32, 33, 65, 64), (33, 34, 66, 65), (34, 35, 67, 66), (35, 36, 68, 67), (36, 37, 69, 68), (37, 38, 70, 69), (38, 39, 71, 70), (39, 40, 72, 71), (40, 41, 73, 72), (41, 42, 74, 73), (42, 43, 75, 74), (43, 44, 76, 75), (44, 45, 77, 76), (45, 46, 78, 77), (46, 47, 79, 78), (47, 48, 80, 79), (48, 49, 81, 80), (49, 50, 82, 81), (50, 51, 83, 82), (51, 52, 84, 83), (52, 53, 85, 84), (53, 54, 86, 85), (54, 55, 87, 86), (55, 56, 88, 87), (56, 57, 89, 88), (57, 58, 90, 89), (58, 59, 91, 90), (59, 60, 92, 91), (60, 61, 93, 92), (61, 62, 94, 93), (62, 63, 95, 94), (63, 32, 64, 95), (64, 65, 97, 96), (65, 66, 98, 97), (66, 67, 99, 98), (67, 68, 100, 99), (68, 69, 101, 100), (69, 70, 102, 101), (70, 71, 103, 102), (71, 72, 104, 103), (72, 73, 105, 104), (73, 74, 106, 105), (74, 75, 107, 106), (75, 76, 108, 107), (76, 77, 109, 108), (77, 78, 110, 109), (78, 79, 111, 110), (79, 80, 112, 111), (80, 81, 113, 112), (81, 82, 114, 113), (82, 83, 115, 114), (83, 84, 116, 115), (84, 85, 117, 116), (85, 86, 118, 117), (86, 87, 119, 118), (87, 88, 120, 119), (88, 89, 121, 120), (89, 90, 122, 121), (90, 91, 123, 122), (91, 92, 124, 123), (92, 93, 125, 124), (93, 94, 126, 125), (94, 95, 127, 126), (95, 64, 96, 127), (96, 97, 129, 128), (97, 98, 130, 129), (98, 99, 131, 130), (99, 100, 132, 131), (100, 101, 133, 132), (101, 102, 134, 133), (102, 103, 135, 134), (103, 104, 136, 135), (104, 105, 137, 136), (105, 106, 138, 137), (106, 107, 139, 138), (107, 108, 140, 139), (108, 109, 141, 140), (109, 110, 142, 141), (110, 111, 143, 142), (111, 112, 144, 143), (112, 113, 145, 144), (113, 114, 146, 145), (114, 115, 147, 146), (115, 116, 148, 147), (116, 117, 149, 148), (117, 118, 150, 149), (118, 119, 151, 150), (119, 120, 152, 151), (120, 121, 153, 152), (121, 122, 154, 153), (122, 123, 155, 154), (123, 124, 156, 155), (124, 125, 157, 156), (125, 126, 158, 157), (126, 127, 159, 158), (127, 96, 128, 159), (128, 129, 161, 160), (129, 130, 162, 161), (130, 131, 163, 162), (131, 132, 164, 163), (132, 133, 165, 164), (133, 134, 166, 165), (134, 135, 167, 166), (135, 136, 168, 167), (136, 137, 169, 168), (137, 138, 170, 169), (138, 139, 171, 170), (139, 140, 172, 171), (140, 141, 173, 172), (141, 142, 174, 173), (142, 143, 175, 174), (143, 144, 176, 175), (144, 145, 177, 176), (145, 146, 178, 177), (146, 147, 179, 178), (147, 148, 180, 179), (148, 149, 181, 180), (149, 150, 182, 181), (150, 151, 183, 182), (151, 152, 184, 183), (152, 153, 185, 184), (153, 154, 186, 185), (154, 155, 187, 186), (155, 156, 188, 187), (156, 157, 189, 188), (157, 158, 190, 189), (158, 159, 191, 190), (159, 128, 160, 191), (160, 161, 193, 192), (161, 162, 194, 193), (162, 163, 195, 194), (163, 164, 196, 195), (164, 165, 197, 196), (165, 166, 198, 197), (166, 167, 199, 198), (167, 168, 200, 199), (168, 169, 201, 200), (169, 170, 202, 201), (170, 171, 203, 202), (171, 172, 204, 203), (172, 173, 205, 204), (173, 174, 206, 205), (174, 175, 207, 206), (175, 176, 208, 207), (176, 177, 209, 208), (177, 178, 210, 209), (178, 179, 211, 210), (179, 180, 212, 211), (180, 181, 213, 212), (181, 182, 214, 213), (182, 183, 215, 214), (183, 184, 216, 215), (184, 185, 217, 216), (185, 186, 218, 217), (186, 187, 219, 218), (187, 188, 220, 219), (188, 189, 221, 220), (189, 190, 222, 221), (190, 191, 223, 222), (191, 160, 192, 223), (192, 193, 225, 224), (193, 194, 226, 225), (194, 195, 227, 226), (195, 196, 228, 227), (196, 197, 229, 228), (197, 198, 230, 229), (198, 199, 231, 230), (199, 200, 232, 231), (200, 201, 233, 232), (201, 202, 234, 233), (202, 203, 235, 234), (203, 204, 236, 235), (204, 205, 237, 236), (205, 206, 238, 237), (206, 207, 239, 238), (207, 208, 240, 239), (208, 209, 241, 240), (209, 210, 242, 241), (210, 211, 243, 242), (211, 212, 244, 243), (212, 213, 245, 244), (213, 214, 246, 245), (214, 215, 247, 246), (215, 216, 248, 247), (216, 217, 249, 248), (217, 218, 250, 249), (218, 219, 251, 250), (219, 220, 252, 251), (220, 221, 253, 252), (221, 222, 254, 253), (222, 223, 255, 254), (223, 192, 224, 255), (224, 225, 257, 256), (225, 226, 258, 257), (226, 227, 259, 258), (227, 228, 260, 259), (228, 229, 261, 260), (229, 230, 262, 261), (230, 231, 263, 262), (231, 232, 264, 263), (232, 233, 265, 264), (233, 234, 266, 265), (234, 235, 267, 266), (235, 236, 268, 267), (236, 237, 269, 268), (237, 238, 270, 269), (238, 239, 271, 270), (239, 240, 272, 271), (240, 241, 273, 272), (241, 242, 274, 273), (242, 243, 275, 274), (243, 244, 276, 275), (244, 245, 277, 276), (245, 246, 278, 277), (246, 247, 279, 278), (247, 248, 280, 279), (248, 249, 281, 280), (249, 250, 282, 281), (250, 251, 283, 282), (251, 252, 284, 283), (252, 253, 285, 284), (253, 254, 286, 285), (254, 255, 287, 286), (255, 224, 256, 287), (256, 257, 289, 288), (257, 258, 290, 289), (258, 259, 291, 290), (259, 260, 292, 291), (260, 261, 293, 292), (261, 262, 294, 293), (262, 263, 295, 294), (263, 264, 296, 295), (264, 265, 297, 296), (265, 266, 298, 297), (266, 267, 299, 298), (267, 268, 300, 299), (268, 269, 301, 300), (269, 270, 302, 301), (270, 271, 303, 302), (271, 272, 304, 303), (272, 273, 305, 304), (273, 274, 306, 305), (274, 275, 307, 306), (275, 276, 308, 307), (276, 277, 309, 308), (277, 278, 310, 309), (278, 279, 311, 310), (279, 280, 312, 311), (280, 281, 313, 312), (281, 282, 314, 313), (282, 283, 315, 314), (283, 284, 316, 315), (284, 285, 317, 316), (285, 286, 318, 317), (286, 287, 319, 318), (287, 256, 288, 319), (288, 289, 321, 320), (289, 290, 322, 321), (290, 291, 323, 322), (291, 292, 324, 323), (292, 293, 325, 324), (293, 294, 326, 325), (294, 295, 327, 326), (295, 296, 328, 327), (296, 297, 329, 328), (297, 298, 330, 329), (298, 299, 331, 330), (299, 300, 332, 331), (300, 301, 333, 332), (301, 302, 334, 333), (302, 303, 335, 334), (303, 304, 336, 335), (304, 305, 337, 336), (305, 306, 338, 337), (306, 307, 339, 338), (307, 308, 340, 339), (308, 309, 341, 340), (309, 310, 342, 341), (310, 311, 343, 342), (311, 312, 344, 343), (312, 313, 345, 344), (313, 314, 346, 345), (314, 315, 347, 346), (315, 316, 348, 347), (316, 317, 349, 348), (317, 318, 350, 349), (318, 319, 351, 350), (319, 288, 320, 351), (320, 321, 353, 352), (321, 322, 354, 353), (322, 323, 355, 354), (323, 324, 356, 355), (324, 325, 357, 356), (325, 326, 358, 357), (326, 327, 359, 358), (327, 328, 360, 359), (328, 329, 361, 360), (329, 330, 362, 361), (330, 331, 363, 362), (331, 332, 364, 363), (332, 333, 365, 364), (333, 334, 366, 365), (334, 335, 367, 366), (335, 336, 368, 367), (336, 337, 369, 368), (337, 338, 370, 369), (338, 339, 371, 370), (339, 340, 372, 371), (340, 341, 373, 372), (341, 342, 374, 373), (342, 343, 375, 374), (343, 344, 376, 375), (344, 345, 377, 376), (345, 346, 378, 377), (346, 347, 379, 378), (347, 348, 380, 379), (348, 349, 381, 380), (349, 350, 382, 381), (350, 351, 383, 382), (351, 320, 352, 383), (352, 353, 385, 384), (353, 354, 386, 385), (354, 355, 387, 386), (355, 356, 388, 387), (356, 357, 389, 388), (357, 358, 390, 389), (358, 359, 391, 390), (359, 360, 392, 391), (360, 361, 393, 392), (361, 362, 394, 393), (362, 363, 395, 394), (363, 364, 396, 395), (364, 365, 397, 396), (365, 366, 398, 397), (366, 367, 399, 398), (367, 368, 400, 399), (368, 369, 401, 400), (369, 370, 402, 401), (370, 371, 403, 402), (371, 372, 404, 403), (372, 373, 405, 404), (373, 374, 406, 405), (374, 375, 407, 406), (375, 376, 408, 407), (376, 377, 409, 408), (377, 378, 410, 409), (378, 379, 411, 410), (379, 380, 412, 411), (380, 381, 413, 412), (381, 382, 414, 413), (382, 383, 415, 414), (383, 352, 384, 415), (384, 385, 417, 416), (385, 386, 418, 417), (386, 387, 419, 418), (387, 388, 420, 419), (388, 389, 421, 420), (389, 390, 422, 421), (390, 391, 423, 422), (391, 392, 424, 423), (392, 393, 425, 424), (393, 394, 426, 425), (394, 395, 427, 426), (395, 396, 428, 427), (396, 397, 429, 428), (397, 398, 430, 429), (398, 399, 431, 430), (399, 400, 432, 431), (400, 401, 433, 432), (401, 402, 434, 433), (402, 403, 435, 434), (403, 404, 436, 435), (404, 405, 437, 436), (405, 406, 438, 437), (406, 407, 439, 438), (407, 408, 440, 439), (408, 409, 441, 440), (409, 410, 442, 441), (410, 411, 443, 442), (411, 412, 444, 443), (412, 413, 445, 444), (413, 414, 446, 445), (414, 415, 447, 446), (415, 384, 416, 447), (416, 417, 449, 448), (417, 418, 450, 449), (418, 419, 451, 450), (419, 420, 452, 451), (420, 421, 453, 452), (421, 422, 454, 453), (422, 423, 455, 454), (423, 424, 456, 455), (424, 425, 457, 456), (425, 426, 458, 457), (426, 427, 459, 458), (427, 428, 460, 459), (428, 429, 461, 460), (429, 430, 462, 461), (430, 431, 463, 462), (431, 432, 464, 463), (432, 433, 465, 464), (433, 434, 466, 465), (434, 435, 467, 466), (435, 436, 468, 467), (436, 437, 469, 468), (437, 438, 470, 469), (438, 439, 471, 470), (439, 440, 472, 471), (440, 441, 473, 472), (441, 442, 474, 473), (442, 443, 475, 474), (443, 444, 476, 475), (444, 445, 477, 476), (445, 446, 478, 477), (446, 447, 479, 478), (447, 416, 448, 479), (448, 449, 481, 480), (449, 450, 482, 481), (450, 451, 483, 482), (451, 452, 484, 483), (452, 453, 485, 484), (453, 454, 486, 485), (454, 455, 487, 486), (455, 456, 488, 487), (456, 457, 489, 488), (457, 458, 490, 489), (458, 459, 491, 490), (459, 460, 492, 491), (460, 461, 493, 492), (461, 462, 494, 493), (462, 463, 495, 494), (463, 464, 496, 495), (464, 465, 497, 496), (465, 466, 498, 497), (466, 467, 499, 498), (467, 468, 500, 499), (468, 469, 501, 500), (469, 470, 502, 501), (470, 471, 503, 502), (471, 472, 504, 503), (472, 473, 505, 504), (473, 474, 506, 505), (474, 475, 507, 506), (475, 476, 508, 507), (476, 477, 509, 508), (477, 478, 510, 509), (478, 479, 511, 510), (479, 448, 480, 511), (480, 481, 513, 512), (481, 482, 514, 513), (482, 483, 515, 514), (483, 484, 516, 515), (484, 485, 517, 516), (485, 486, 518, 517), (486, 487, 519, 518), (487, 488, 520, 519), (488, 489, 521, 520), (489, 490, 522, 521), (490, 491, 523, 522), (491, 492, 524, 523), (492, 493, 525, 524), (493, 494, 526, 525), (494, 495, 527, 526), (495, 496, 528, 527), (496, 497, 529, 528), (497, 498, 530, 529), (498, 499, 531, 530), (499, 500, 532, 531), (500, 501, 533, 532), (501, 502, 534, 533), (502, 503, 535, 534), (503, 504, 536, 535), (504, 505, 537, 536), (505, 506, 538, 537), (506, 507, 539, 538), (507, 508, 540, 539), (508, 509, 541, 540), (509, 510, 542, 541), (510, 511, 543, 542), (511, 480, 512, 543), (512, 513, 545, 544), (513, 514, 546, 545), (514, 515, 547, 546), (515, 516, 548, 547), (516, 517, 549, 548), (517, 518, 550, 549), (518, 519, 551, 550), (519, 520, 552, 551), (520, 521, 553, 552), (521, 522, 554, 553), (522, 523, 555, 554), (523, 524, 556, 555), (524, 525, 557, 556), (525, 526, 558, 557), (526, 527, 559, 558), (527, 528, 560, 559), (528, 529, 561, 560), (529, 530, 562, 561), (530, 531, 563, 562), (531, 532, 564, 563), (532, 533, 565, 564), (533, 534, 566, 565), (534, 535, 567, 566), (535, 536, 568, 567), (536, 537, 569, 568), (537, 538, 570, 569), (538, 539, 571, 570), (539, 540, 572, 571), (540, 541, 573, 572), (541, 542, 574, 573), (542, 543, 575, 574), (543, 512, 544, 575), (544, 545, 577, 576), (545, 546, 578, 577), (546, 547, 579, 578), (547, 548, 580, 579), (548, 549, 581, 580), (549, 550, 582, 581), (550, 551, 583, 582), (551, 552, 584, 583), (552, 553, 585, 584), (553, 554, 586, 585), (554, 555, 587, 586), (555, 556, 588, 587), (556, 557, 589, 588), (557, 558, 590, 589), (558, 559, 591, 590), (559, 560, 592, 591), (560, 561, 593, 592), (561, 562, 594, 593), (562, 563, 595, 594), (563, 564, 596, 595), (564, 565, 597, 596), (565, 566, 598, 597), (566, 567, 599, 598), (567, 568, 600, 599), (568, 569, 601, 600), (569, 570, 602, 601), (570, 571, 603, 602), (571, 572, 604, 603), (572, 573, 605, 604), (573, 574, 606, 605), (574, 575, 607, 606), (575, 544, 576, 607), (576, 577, 609, 608), (577, 578, 610, 609), (578, 579, 611, 610), (579, 580, 612, 611), (580, 581, 613, 612), (581, 582, 614, 613), (582, 583, 615, 614), (583, 584, 616, 615), (584, 585, 617, 616), (585, 586, 618, 617), (586, 587, 619, 618), (587, 588, 620, 619), (588, 589, 621, 620), (589, 590, 622, 621), (590, 591, 623, 622), (591, 592, 624, 623), (592, 593, 625, 624), (593, 594, 626, 625), (594, 595, 627, 626), (595, 596, 628, 627), (596, 597, 629, 628), (597, 598, 630, 629), (598, 599, 631, 630), (599, 600, 632, 631), (600, 601, 633, 632), (601, 602, 634, 633), (602, 603, 635, 634), (603, 604, 636, 635), (604, 605, 637, 636), (605, 606, 638, 637), (606, 607, 639, 638), (607, 576, 608, 639), (608, 609, 641, 640), (609, 610, 642, 641), (610, 611, 643, 642), (611, 612, 644, 643), (612, 613, 645, 644), (613, 614, 646, 645), (614, 615, 647, 646), (615, 616, 648, 647), (616, 617, 649, 648), (617, 618, 650, 649), (618, 619, 651, 650), (619, 620, 652, 651), (620, 621, 653, 652), (621, 622, 654, 653), (622, 623, 655, 654), (623, 624, 656, 655), (624, 625, 657, 656), (625, 626, 658, 657), (626, 627, 659, 658), (627, 628, 660, 659), (628, 629, 661, 660), (629, 630, 662, 661), (630, 631, 663, 662), (631, 632, 664, 663), (632, 633, 665, 664), (633, 634, 666, 665), (634, 635, 667, 666), (635, 636, 668, 667), (636, 637, 669, 668), (637, 638, 670, 669), (638, 639, 671, 670), (639, 608, 640, 671), (640, 641, 673, 672), (641, 642, 674, 673), (642, 643, 675, 674), (643, 644, 676, 675), (644, 645, 677, 676), (645, 646, 678, 677), (646, 647, 679, 678), (647, 648, 680, 679), (648, 649, 681, 680), (649, 650, 682, 681), (650, 651, 683, 682), (651, 652, 684, 683), (652, 653, 685, 684), (653, 654, 686, 685), (654, 655, 687, 686), (655, 656, 688, 687), (656, 657, 689, 688), (657, 658, 690, 689), (658, 659, 691, 690), (659, 660, 692, 691), (660, 661, 693, 692), (661, 662, 694, 693), (662, 663, 695, 694), (663, 664, 696, 695), (664, 665, 697, 696), (665, 666, 698, 697), (666, 667, 699, 698), (667, 668, 700, 699), (668, 669, 701, 700), (669, 670, 702, 701), (670, 671, 703, 702), (671, 640, 672, 703), (672, 673, 705, 704), (673, 674, 706, 705), (674, 675, 707, 706), (675, 676, 708, 707), (676, 677, 709, 708), (677, 678, 710, 709), (678, 679, 711, 710), (679, 680, 712, 711), (680, 681, 713, 712), (681, 682, 714, 713), (682, 683, 715, 714), (683, 684, 716, 715), (684, 685, 717, 716), (685, 686, 718, 717), (686, 687, 719, 718), (687, 688, 720, 719), (688, 689, 721, 720), (689, 690, 722, 721), (690, 691, 723, 722), (691, 692, 724, 723), (692, 693, 725, 724), (693, 694, 726, 725), (694, 695, 727, 726), (695, 696, 728, 727), (696, 697, 729, 728), (697, 698, 730, 729), (698, 699, 731, 730), (699, 700, 732, 731), (700, 701, 733, 732), (701, 702, 734, 733), (702, 703, 735, 734), (703, 672, 704, 735), (704, 705, 737, 736), (705, 706, 738, 737), (706, 707, 739, 738), (707, 708, 740, 739), (708, 709, 741, 740), (709, 710, 742, 741), (710, 711, 743, 742), (711, 712, 744, 743), (712, 713, 745, 744), (713, 714, 746, 745), (714, 715, 747, 746), (715, 716, 748, 747), (716, 717, 749, 748), (717, 718, 750, 749), (718, 719, 751, 750), (719, 720, 752, 751), (720, 721, 753, 752), (721, 722, 754, 753), (722, 723, 755, 754), (723, 724, 756, 755), (724, 725, 757, 756), (725, 726, 758, 757), (726, 727, 759, 758), (727, 728, 760, 759), (728, 729, 761, 760), (729, 730, 762, 761), (730, 731, 763, 762), (731, 732, 764, 763), (732, 733, 765, 764), (733, 734, 766, 765), (734, 735, 767, 766), (735, 704, 736, 767), (736, 737, 769, 768), (737, 738, 770, 769), (738, 739, 771, 770), (739, 740, 772, 771), (740, 741, 773, 772), (741, 742, 774, 773), (742, 743, 775, 774), (743, 744, 776, 775), (744, 745, 777, 776), (745, 746, 778, 777), (746, 747, 779, 778), (747, 748, 780, 779), (748, 749, 781, 780), (749, 750, 782, 781), (750, 751, 783, 782), (751, 752, 784, 783), (752, 753, 785, 784), (753, 754, 786, 785), (754, 755, 787, 786), (755, 756, 788, 787), (756, 757, 789, 788), (757, 758, 790, 789), (758, 759, 791, 790), (759, 760, 792, 791), (760, 761, 793, 792), (761, 762, 794, 793), (762, 763, 795, 794), (763, 764, 796, 795), (764, 765, 797, 796), (765, 766, 798, 797), (766, 767, 799, 798), (767, 736, 768, 799), (768, 769, 801, 800), (769, 770, 802, 801), (770, 771, 803, 802), (771, 772, 804, 803), (772, 773, 805, 804), (773, 774, 806, 805), (774, 775, 807, 806), (775, 776, 808, 807), (776, 777, 809, 808), (777, 778, 810, 809), (778, 779, 811, 810), (779, 780, 812, 811), (780, 781, 813, 812), (781, 782, 814, 813), (782, 783, 815, 814), (783, 784, 816, 815), (784, 785, 817, 816), (785, 786, 818, 817), (786, 787, 819, 818), (787, 788, 820, 819), (788, 789, 821, 820), (789, 790, 822, 821), (790, 791, 823, 822), (791, 792, 824, 823), (792, 793, 825, 824), (793, 794, 826, 825), (794, 795, 827, 826), (795, 796, 828, 827), (796, 797, 829, 828), (797, 798, 830, 829), (798, 799, 831, 830), (799, 768, 800, 831), (800, 801, 833, 832), (801, 802, 834, 833), (802, 803, 835, 834), (803, 804, 836, 835), (804, 805, 837, 836), (805, 806, 838, 837), (806, 807, 839, 838), (807, 808, 840, 839), (808, 809, 841, 840), (809, 810, 842, 841), (810, 811, 843, 842), (811, 812, 844, 843), (812, 813, 845, 844), (813, 814, 846, 845), (814, 815, 847, 846), (815, 816, 848, 847), (816, 817, 849, 848), (817, 818, 850, 849), (818, 819, 851, 850), (819, 820, 852, 851), (820, 821, 853, 852), (821, 822, 854, 853), (822, 823, 855, 854), (823, 824, 856, 855), (824, 825, 857, 856), (825, 826, 858, 857), (826, 827, 859, 858), (827, 828, 860, 859), (828, 829, 861, 860), (829, 830, 862, 861), (830, 831, 863, 862), (831, 800, 832, 863), (832, 833, 865, 864), (833, 834, 866, 865), (834, 835, 867, 866), (835, 836, 868, 867), (836, 837, 869, 868), (837, 838, 870, 869), (838, 839, 871, 870), (839, 840, 872, 871), (840, 841, 873, 872), (841, 842, 874, 873), (842, 843, 875, 874), (843, 844, 876, 875), (844, 845, 877, 876), (845, 846, 878, 877), (846, 847, 879, 878), (847, 848, 880, 879), (848, 849, 881, 880), (849, 850, 882, 881), (850, 851, 883, 882), (851, 852, 884, 883), (852, 853, 885, 884), (853, 854, 886, 885), (854, 855, 887, 886), (855, 856, 888, 887), (856, 857, 889, 888), (857, 858, 890, 889), (858, 859, 891, 890), (859, 860, 892, 891), (860, 861, 893, 892), (861, 862, 894, 893), (862, 863, 895, 894), (863, 832, 864, 895), (864, 865, 897, 896), (865, 866, 898, 897), (866, 867, 899, 898), (867, 868, 900, 899), (868, 869, 901, 900), (869, 870, 902, 901), (870, 871, 903, 902), (871, 872, 904, 903), (872, 873, 905, 904), (873, 874, 906, 905), (874, 875, 907, 906), (875, 876, 908, 907), (876, 877, 909, 908), (877, 878, 910, 909), (878, 879, 911, 910), (879, 880, 912, 911), (880, 881, 913, 912), (881, 882, 914, 913), (882, 883, 915, 914), (883, 884, 916, 915), (884, 885, 917, 916), (885, 886, 918, 917), (886, 887, 919, 918), (887, 888, 920, 919), (888, 889, 921, 920), (889, 890, 922, 921), (890, 891, 923, 922), (891, 892, 924, 923), (892, 893, 925, 924), (893, 894, 926, 925), (894, 895, 927, 926), (895, 864, 896, 927), (896, 897, 929, 928), (897, 898, 930, 929), (898, 899, 931, 930), (899, 900, 932, 931), (900, 901, 933, 932), (901, 902, 934, 933), (902, 903, 935, 934), (903, 904, 936, 935), (904, 905, 937, 936), (905, 906, 938, 937), (906, 907, 939, 938), (907, 908, 940, 939), (908, 909, 941, 940), (909, 910, 942, 941), (910, 911, 943, 942), (911, 912, 944, 943), (912, 913, 945, 944), (913, 914, 946, 945), (914, 915, 947, 946), (915, 916, 948, 947), (916, 917, 949, 948), (917, 918, 950, 949), (918, 919, 951, 950), (919, 920, 952, 951), (920, 921, 953, 952), (921, 922, 954, 953), (922, 923, 955, 954), (923, 924, 956, 955), (924, 925, 957, 956), (925, 926, 958, 957), (926, 927, 959, 958), (927, 896, 928, 959), (928, 929, 961, 960), (929, 930, 962, 961), (930, 931, 963, 962), (931, 932, 964, 963), (932, 933, 965, 964), (933, 934, 966, 965), (934, 935, 967, 966), (935, 936, 968, 967), (936, 937, 969, 968), (937, 938, 970, 969), (938, 939, 971, 970), (939, 940, 972, 971), (940, 941, 973, 972), (941, 942, 974, 973), (942, 943, 975, 974), (943, 944, 976, 975), (944, 945, 977, 976), (945, 946, 978, 977), (946, 947, 979, 978), (947, 948, 980, 979), (948, 949, 981, 980), (949, 950, 982, 981), (950, 951, 983, 982), (951, 952, 984, 983), (952, 953, 985, 984), (953, 954, 986, 985), (954, 955, 987, 986), (955, 956, 988, 987), (956, 957, 989, 988), (957, 958, 990, 989), (958, 959, 991, 990), (959, 928, 960, 991), (960, 961, 993, 992), (961, 962, 994, 993), (962, 963, 995, 994), (963, 964, 996, 995), (964, 965, 997, 996), (965, 966, 998, 997), (966, 967, 999, 998), (967, 968, 1000, 999), (968, 969, 1001, 1000), (969, 970, 1002, 1001), (970, 971, 1003, 1002), (971, 972, 1004, 1003), (972, 973, 1005, 1004), (973, 974, 1006, 1005), (974, 975, 1007, 1006), (975, 976, 1008, 1007), (976, 977, 1009, 1008), (977, 978, 1010, 1009), (978, 979, 1011, 1010), (979, 980, 1012, 1011), (980, 981, 1013, 1012), (981, 982, 1014, 1013), (982, 983, 1015, 1014), (983, 984, 1016, 1015), (984, 985, 1017, 1016), (985, 986, 1018, 1017), (986, 987, 1019, 1018), (987, 988, 1020, 1019), (988, 989, 1021, 1020), (989, 990, 1022, 1021), (990, 991, 1023, 1022), (991, 960, 992, 1023), (992, 993, 1025, 1024), (993, 994, 1026, 1025), (994, 995, 1027, 1026), (995, 996, 1028, 1027), (996, 997, 1029, 1028), (997, 998, 1030, 1029), (998, 999, 1031, 1030), (999, 1000, 1032, 1031), (1000, 1001, 1033, 1032), (1001, 1002, 1034, 1033), (1002, 1003, 1035, 1034), (1003, 1004, 1036, 1035), (1004, 1005, 1037, 1036), (1005, 1006, 1038, 1037), (1006, 1007, 1039, 1038), (1007, 1008, 1040, 1039), (1008, 1009, 1041, 1040), (1009, 1010, 1042, 1041), (1010, 1011, 1043, 1042), (1011, 1012, 1044, 1043), (1012, 1013, 1045, 1044), (1013, 1014, 1046, 1045), (1014, 1015, 1047, 1046), (1015, 1016, 1048, 1047), (1016, 1017, 1049, 1048), (1017, 1018, 1050, 1049), (1018, 1019, 1051, 1050), (1019, 1020, 1052, 1051), (1020, 1021, 1053, 1052), (1021, 1022, 1054, 1053), (1022, 1023, 1055, 1054), (1023, 992, 1024, 1055), (1051, 1052, 1050), (1049, 1050, 1052, 1053), (1048, 1049, 1053, 1054), (1054, 1055, 1047, 1048), (1055, 1024, 1046, 1047), (1024, 1025, 1045, 1046), (1025, 1026, 1044, 1045), (1026, 1027, 1043, 1044), (1042, 1043, 1027, 1028), (1041, 1042, 1028, 1029), (1040, 1041, 1029, 1030), (1030, 1031, 1039, 1040), (1038, 1039, 1031, 1032), (1032, 1033, 1037, 1038), (1033, 1034, 1036, 1037), (1035, 1036, 1034), (1, 0, 31), (1, 31, 30, 2), (2, 30, 29, 3), (3, 29, 28, 4), (27, 5, 4, 28), (26, 6, 5, 27), (25, 7, 6, 26), (24, 8, 7, 25), (8, 24, 23, 9), (9, 23, 22, 10), (10, 22, 21, 11), (11, 21, 20, 12), (19, 13, 12, 20), (18, 14, 13, 19), (17, 15, 14, 18), (16, 15, 17)])
me_basemesh.polygons.foreach_set('use_smooth', [True] * 1056)
me_basemesh.update()

# ---- objects
ob_base = bpy.data.objects.new('Base', me_basemesh)

# ---- transforms, parenting, visibility, modifiers, constraints
ob_base.location = (0.0, 0.0, 0.0)
_m = ob_base.modifiers.new('Solidify', 'SOLIDIFY')
_m.thickness = 0.1
_m = ob_base.modifiers.new('Bevel', 'BEVEL')
_m.width = 0.02
_m.width_pct = 0.02
_m.segments = 2

# ---- collection membership
col_collection.objects.link(ob_base)

# ---- scene / render settings (as saved in the file)
scene.frame_start = 1; scene.frame_end = 250; scene.frame_set(1)
scene.render.engine = 'BLENDER_EEVEE_NEXT'
bpy.context.view_layer.update()

# ---- added for rendering (the .blend has no active camera and no usable light): camera, sun
cam_auto = bpy.data.cameras.new('AutoCamera')
cam_auto.lens = 50.0
cam_auto.sensor_width = 36.0
cam_auto.clip_end = 1000.0
ob_auto_camera = bpy.data.objects.new('AutoCamera', cam_auto)
scene.collection.objects.link(ob_auto_camera)
ob_auto_camera.location = (5.28964, -6.34757, 4.64576)
ob_auto_camera.rotation_euler = (1.09748, -7.21219e-08, 0.694738)
scene.camera = ob_auto_camera
light_auto_sun = bpy.data.lights.new('AutoSun', 'SUN')
light_auto_sun.energy = 3.0
light_auto_sun.angle = 0.0523599
ob_auto_sun = bpy.data.objects.new('AutoSun', light_auto_sun)
scene.collection.objects.link(ob_auto_sun)
ob_auto_sun.rotation_euler = (0.872665, 0.174533, 0.523599)
bpy.context.view_layer.update()

